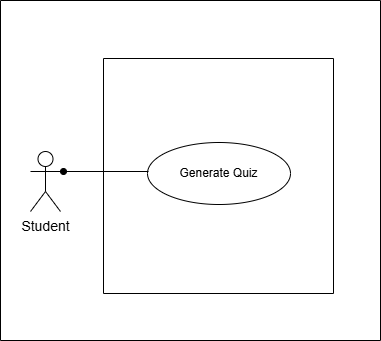

The diagram above was exported from draw.io. Its source (the exported page's mxGraphModel, read from the mxfile embedded in the PNG):
<mxGraphModel dx="1042" dy="1662" grid="1" gridSize="10" guides="1" tooltips="1" connect="1" arrows="1" fold="1" page="1" pageScale="1" pageWidth="850" pageHeight="1100" math="0" shadow="0">
  <root>
    <mxCell id="0" />
    <mxCell id="1" parent="0" />
    <mxCell id="vK4lj9sk7kHZjIE_iGE6-1" value="" style="swimlane;startSize=0;container=0;" vertex="1" parent="1">
      <mxGeometry x="107" y="-981" width="380" height="340" as="geometry" />
    </mxCell>
    <mxCell id="vK4lj9sk7kHZjIE_iGE6-2" value="Student" style="shape=umlActor;verticalLabelPosition=bottom;verticalAlign=top;html=1;fontSize=14;" vertex="1" parent="vK4lj9sk7kHZjIE_iGE6-1">
      <mxGeometry x="30" y="151" width="30" height="60" as="geometry" />
    </mxCell>
    <mxCell id="vK4lj9sk7kHZjIE_iGE6-3" value="" style="swimlane;startSize=0;" vertex="1" parent="vK4lj9sk7kHZjIE_iGE6-1">
      <mxGeometry x="103" y="58" width="230" height="235" as="geometry" />
    </mxCell>
    <mxCell id="vK4lj9sk7kHZjIE_iGE6-4" value="&lt;div&gt;Generate Quiz&lt;/div&gt;" style="ellipse;whiteSpace=wrap;html=1;" vertex="1" parent="1">
      <mxGeometry x="254" y="-839" width="143" height="62" as="geometry" />
    </mxCell>
    <mxCell id="vK4lj9sk7kHZjIE_iGE6-5" value="" style="endArrow=none;html=1;rounded=0;startArrow=oval;startFill=1;exitX=1;exitY=0.3333333333333333;exitDx=0;exitDy=0;exitPerimeter=0;" edge="1" parent="1">
      <mxGeometry width="50" height="50" relative="1" as="geometry">
        <mxPoint x="170" y="-810" as="sourcePoint" />
        <mxPoint x="255" y="-810" as="targetPoint" />
      </mxGeometry>
    </mxCell>
  </root>
</mxGraphModel>